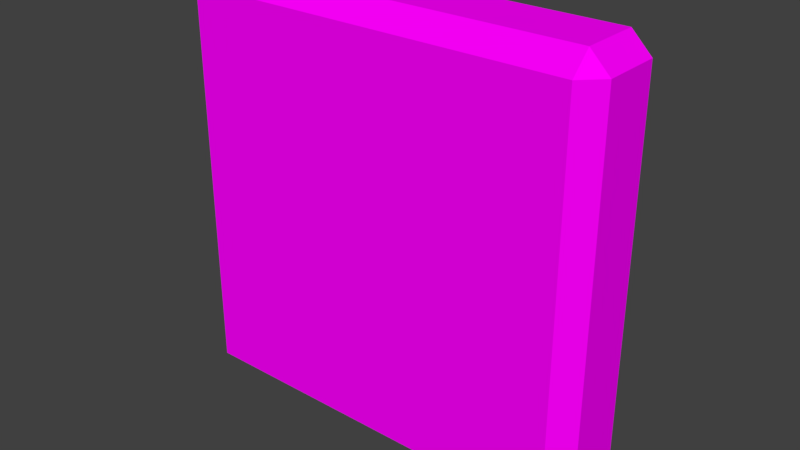 # Source: edged_tile_test.blend  (saved by Blender 2.79.0; exported with 4.5.12 LTS)
import bpy
from mathutils import Matrix  # noqa: F401  (used for matrix-valued properties, if any)

bpy.ops.wm.read_factory_settings(use_empty=True)
scene = bpy.context.scene
scene.name = 'Scene'

# ---- collections
col_collection_1 = bpy.data.collections.new('Collection 1'); scene.collection.children.link(col_collection_1)

# ---- materials (node trees are filled in below, after node groups)
mat_body = bpy.data.materials.new('body')
mat_body.alpha_threshold = 0.0
mat_body.roughness = 0.5
mat_face = bpy.data.materials.new('face')
mat_face.alpha_threshold = 0.0
mat_face.roughness = 0.5

# ---- material node trees
mat_body.use_nodes = True; mat_body.node_tree.nodes.clear()
_N = mat_body.node_tree.nodes; _L = mat_body.node_tree.links
n0 = _N.new('ShaderNodeOutputMaterial'); n0.name = 'Material Output'; n0.location = (300, 300)
n1 = _N.new('ShaderNodeBsdfDiffuse'); n1.name = 'Diffuse BSDF'; n1.location = (10, 300)
n2 = _N.new('ShaderNodeTexImage'); n2.name = 'Image Texture'; n2.location = (-344, 206)
n2.width = 140
_L.new(n1.outputs[0], n0.inputs[0])
_L.new(n2.outputs[0], n1.inputs[0])
n0.is_active_output = True
mat_face.use_nodes = True; mat_face.node_tree.nodes.clear()
_N = mat_face.node_tree.nodes; _L = mat_face.node_tree.links
n0 = _N.new('ShaderNodeOutputMaterial'); n0.name = 'Material Output'; n0.location = (300, 300)
n1 = _N.new('ShaderNodeBsdfDiffuse'); n1.name = 'Diffuse BSDF'; n1.location = (10, 300)
n2 = _N.new('ShaderNodeTexImage'); n2.name = 'Image Texture'; n2.location = (-276, 211)
n2.width = 140
_L.new(n1.outputs[0], n0.inputs[0])
_L.new(n2.outputs[0], n1.inputs[0])
n0.is_active_output = True

# ---- world
world_world = bpy.data.worlds.new('World'); scene.world = world_world
world_world.color = (0.05088, 0.05088, 0.05088)
world_world.use_sun_shadow = False
world_world.sun_shadow_jitter_overblur = 0.0
world_world.cycles.sampling_method = 'MANUAL'

# ---- meshes
me_cube_001 = bpy.data.meshes.new('Cube.001')
me_cube_001.from_pydata([(-1.0, -0.25, 1.0), (-1.0, 0.25, 1.0), (-1.0, -0.25, -1.0), (-1.0, 0.25, -1.0), (1.0, -0.25, 1.0), (1.0, 0.25, 1.0), (1.0, -0.25, -1.0), (1.0, 0.25, -1.0), (-1.1, 0.15, 1.0), (1.1, 0.15, 1.0), (-1.1, 0.15, -1.0), (1.1, 0.15, -1.0), (-1.1, -0.15, 1.0), (1.1, -0.15, 1.0), (-1.1, -0.15, -1.0), (1.1, -0.15, -1.0), (-1.0, 0.15, 1.1), (-1.0, 0.15, -1.1), (-1.0, -0.15, 1.1), (-1.0, -0.15, -1.1), (1.0, 0.15, 1.1), (1.0, 0.15, -1.1), (1.0, -0.15, 1.1), (1.0, -0.15, -1.1), (-1.0, 0.251, 1.0), (-1.0, 0.251, -1.0), (1.0, 0.251, 1.0), (1.0, 0.251, -1.0)], [], [(14, 10, 17, 19), (11, 15, 23, 21), (13, 9, 20, 22), (8, 12, 18, 16), (2, 0, 12, 14), (0, 4, 22, 18), (4, 6, 15, 13), (6, 2, 19, 23), (3, 7, 21, 17), (7, 5, 9, 11), (5, 1, 16, 20), (1, 3, 10, 8), (13, 22, 4), (23, 15, 6), (19, 2, 14), (18, 12, 0), (11, 21, 7), (20, 9, 5), (8, 16, 1), (10, 3, 17), (17, 21, 23, 19), (10, 14, 12, 8), (18, 22, 20, 16), (9, 13, 15, 11), (2, 6, 4, 0), (1, 5, 7, 3), (24, 26, 27, 25)])
me_cube_001.polygons.foreach_set('material_index', [0, 0, 0, 0, 0, 0, 0, 0, 0, 0, 0, 0, 0, 0, 0, 0, 0, 0, 0, 0, 0, 0, 0, 0, 0, 0, 1])
_uv = me_cube_001.uv_layers.new(name='UVMap')
_uv.uv.foreach_set('vector', [0.03083, 0.7923, 0.1058, 0.7923, 0.1058, 0.8276, 0.03083, 0.8276, 0.1058, 0.8634, 0.03083, 0.8634, 0.03083, 0.8281, 0.1058, 0.8281, 0.1674, 0.7923, 0.2423, 0.7923, 0.2423, 0.8276, 0.1674, 0.8276, 0.3789, 0.8276, 0.304, 0.8276, 0.304, 0.7923, 0.3789, 0.7923, 0.6458, 0.5002, 0.6458, 0.9998, 0.6105, 0.9998, 0.6105, 0.5002, 0.0002355, 0.5002, 0.4998, 0.5002, 0.4998, 0.5356, 0.0002356, 0.5356, 0.6463, 0.9998, 0.6463, 0.5002, 0.6816, 0.5002, 0.6816, 0.9998, 0.4998, 0.7919, 0.0002355, 0.7919, 0.0002356, 0.7565, 0.4998, 0.7565, 0.0002355, 0.6463, 0.4998, 0.6463, 0.4998, 0.6816, 0.0002356, 0.6816, 0.7919, 0.5002, 0.7919, 0.9998, 0.7565, 0.9998, 0.7565, 0.5002, 0.4998, 0.6458, 0.0002357, 0.6458, 0.0002357, 0.6105, 0.4998, 0.6105, 0.5002, 0.9998, 0.5002, 0.5002, 0.5356, 0.5002, 0.5356, 0.9998, 0.1674, 0.7923, 0.1674, 0.8276, 0.1368, 0.81, 0.03083, 0.8281, 0.03083, 0.8634, 0.0002355, 0.8458, 0.03083, 0.8276, 0.0002355, 0.81, 0.03083, 0.7923, 0.304, 0.7923, 0.304, 0.8276, 0.2734, 0.81, 0.1058, 0.8634, 0.1058, 0.8281, 0.1363, 0.8458, 0.2423, 0.8276, 0.2423, 0.7923, 0.2729, 0.81, 0.3789, 0.8276, 0.3789, 0.7923, 0.4095, 0.81, 0.1058, 0.7923, 0.1363, 0.81, 0.1058, 0.8276, 0.0002356, 0.6816, 0.4998, 0.6816, 0.4998, 0.7565, 0.0002356, 0.7565, 0.5356, 0.5002, 0.6105, 0.5002, 0.6105, 0.9998, 0.5356, 0.9998, 0.0002356, 0.5356, 0.4998, 0.5356, 0.4998, 0.6105, 0.0002357, 0.6105, 0.7565, 0.9998, 0.6816, 0.9998, 0.6816, 0.5002, 0.7565, 0.5002, 0.0002355, 0.0002355, 0.4998, 0.0002355, 0.4998, 0.4998, 0.0002355, 0.4998, 0.9998, 0.4998, 0.5002, 0.4998, 0.5002, 0.0002356, 0.9998, 0.0002355, 0.9999, 0.9999, 0.0001, 0.9999, 9.998e-05, 9.998e-05, 0.9999, 9.998e-05])
me_cube_001.materials.append(mat_body)
me_cube_001.materials.append(mat_face)
me_cube_001.use_remesh_preserve_volume = False
me_cube_001.use_remesh_preserve_attributes = False
me_cube_001.use_mirror_vertex_groups = False
me_cube_001.use_paint_bone_selection = False
me_cube_001.use_paint_mask = True
me_cube_001.update()

# ---- objects
ob_cube = bpy.data.objects.new('Cube', me_cube_001)

# ---- transforms, parenting, visibility, modifiers, constraints
ob_cube.location = (0.0, 0.0, 0.0)
ob_cube.lineart.crease_threshold = 0.0

# ---- collection membership
col_collection_1.objects.link(ob_cube)

# ---- scene / render settings (as saved in the file)
scene.frame_start = 1; scene.frame_end = 250; scene.frame_set(1)
scene.render.engine = 'CYCLES'
scene.render.resolution_percentage = 50
scene.render.dither_intensity = 0.0
scene.cycles.use_denoising = False
scene.cycles.samples = 128
scene.cycles.sampling_pattern = 'TABULATED_SOBOL'
scene.cycles.use_adaptive_sampling = False
scene.cycles.use_light_tree = False
scene.cycles.blur_glossy = 0.0
scene.cycles.sample_clamp_indirect = 0.0
scene.view_settings.view_transform = 'Standard'
bpy.context.view_layer.update()

# ---- added for rendering (the .blend has no active camera and no usable light): camera, sun
cam_auto = bpy.data.cameras.new('AutoCamera')
cam_auto.lens = 50.0
cam_auto.sensor_width = 36.0
cam_auto.clip_end = 1000.0
ob_auto_camera = bpy.data.objects.new('AutoCamera', cam_auto)
scene.collection.objects.link(ob_auto_camera)
ob_auto_camera.location = (2.91571, -3.49835, 2.33256)
ob_auto_camera.rotation_euler = (1.09748, -7.21219e-08, 0.694738)
scene.camera = ob_auto_camera
light_auto_sun = bpy.data.lights.new('AutoSun', 'SUN')
light_auto_sun.energy = 3.0
light_auto_sun.angle = 0.0523599
ob_auto_sun = bpy.data.objects.new('AutoSun', light_auto_sun)
scene.collection.objects.link(ob_auto_sun)
ob_auto_sun.rotation_euler = (0.872665, 0.174533, 0.523599)
bpy.context.view_layer.update()

